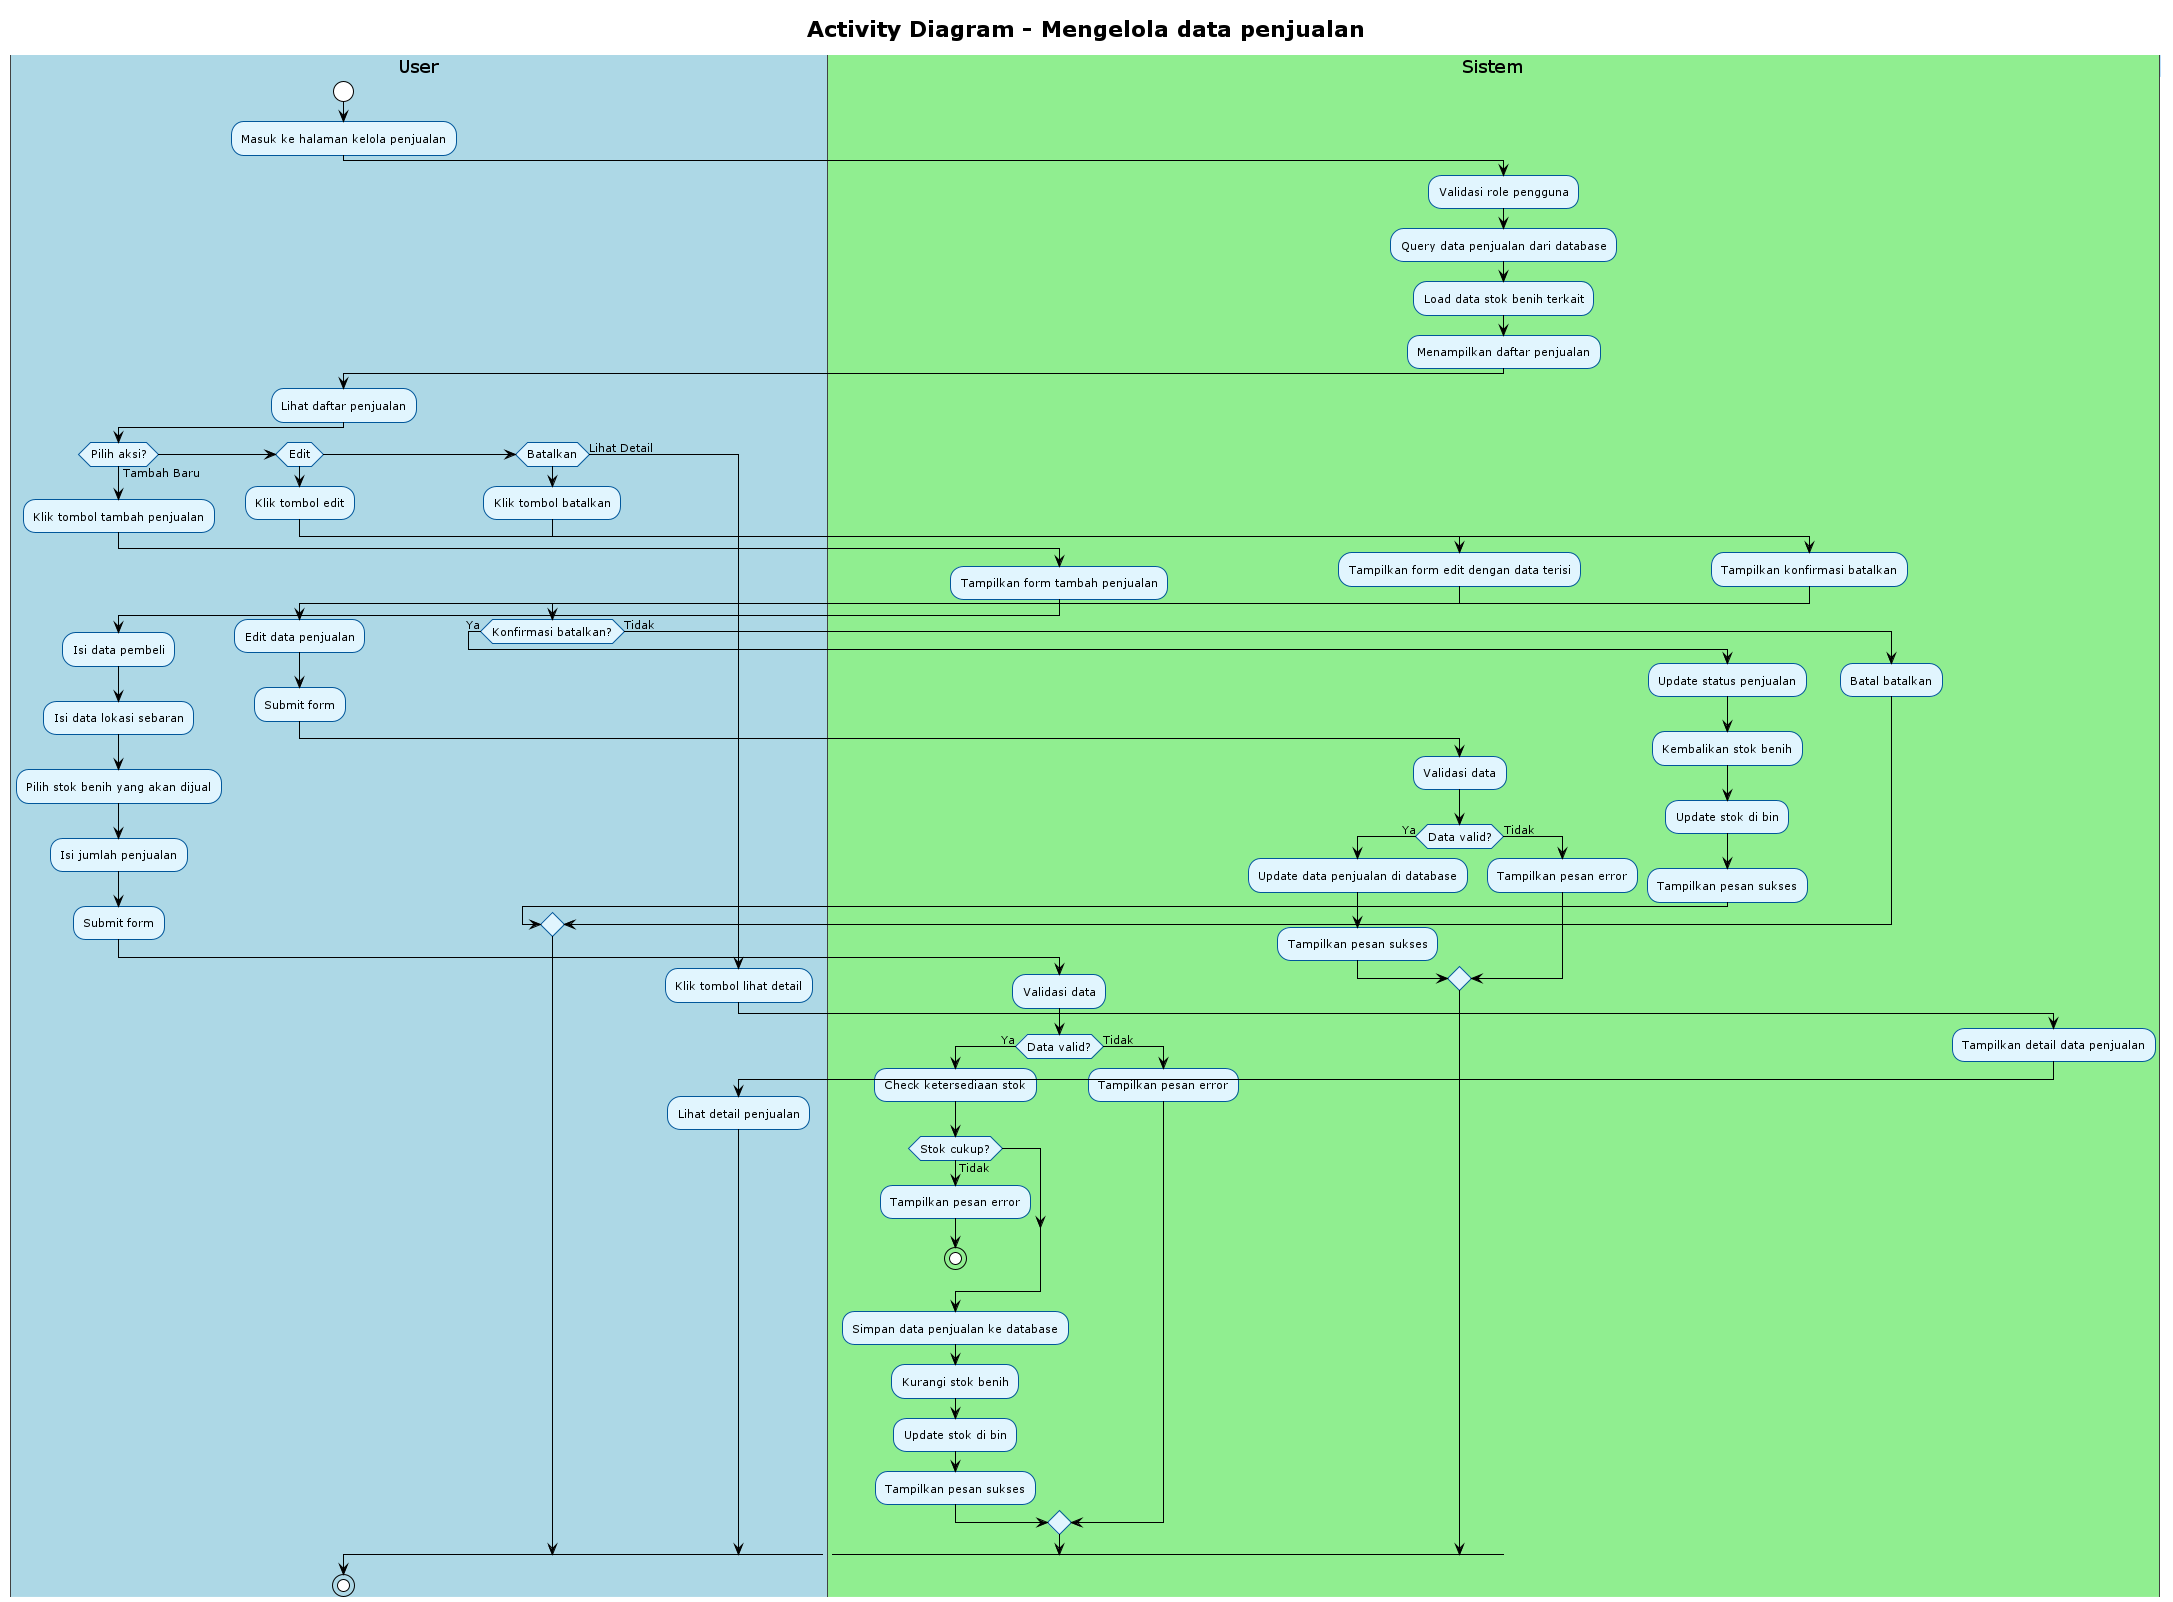

The diagram above was rendered by PlantUML. Its source (embedded in the PNG):
@startuml
' Referensi: Use Case Overview (00_use_case_overview.puml)
' Use case 17: Mengelola data penjualan
' Aktor: Admin/Kepala Sek, Petugas BBI
!theme plain
skinparam activity {
    BackgroundColor #E1F5FE
    BorderColor #01579B
    FontSize 11
}
skinparam swimlane {
    BackgroundColor #F5F5F5
    BorderColor #424242
    TitleBackgroundColor #BBDEFB
    TitleBorderColor #1976D2
}

title Activity Diagram - Mengelola data penjualan

|#LightBlue|User|
start
:Masuk ke halaman kelola penjualan;

|#LightGreen|Sistem|
:Validasi role pengguna;
:Query data penjualan dari database;
:Load data stok benih terkait;
:Menampilkan daftar penjualan;

|#LightBlue|User|
:Lihat daftar penjualan;

if (Pilih aksi?) then (Tambah Baru)
    |#LightBlue|User|
    :Klik tombol tambah penjualan;
    |#LightGreen|Sistem|
    :Tampilkan form tambah penjualan;
    |#LightBlue|User|
    :Isi data pembeli;
    :Isi data lokasi sebaran;
    :Pilih stok benih yang akan dijual;
    :Isi jumlah penjualan;
    :Submit form;
    |#LightGreen|Sistem|
    :Validasi data;
    if (Data valid?) then (Ya)
        :Check ketersediaan stok;
        if (Stok cukup?) then (Tidak)
            :Tampilkan pesan error;
            stop
        endif
        :Simpan data penjualan ke database;
        :Kurangi stok benih;
        :Update stok di bin;
        :Tampilkan pesan sukses;
    else (Tidak)
        :Tampilkan pesan error;
    endif
elseif (Edit) then
    |#LightBlue|User|
    :Klik tombol edit;
    |#LightGreen|Sistem|
    :Tampilkan form edit dengan data terisi;
    |#LightBlue|User|
    :Edit data penjualan;
    :Submit form;
    |#LightGreen|Sistem|
    :Validasi data;
    if (Data valid?) then (Ya)
        :Update data penjualan di database;
        :Tampilkan pesan sukses;
    else (Tidak)
        :Tampilkan pesan error;
    endif
elseif (Batalkan) then
    |#LightBlue|User|
    :Klik tombol batalkan;
    |#LightGreen|Sistem|
    :Tampilkan konfirmasi batalkan;
    |#LightBlue|User|
    if (Konfirmasi batalkan?) then (Ya)
        |#LightGreen|Sistem|
        :Update status penjualan;
        :Kembalikan stok benih;
        :Update stok di bin;
        :Tampilkan pesan sukses;
    else (Tidak)
        :Batal batalkan;
    endif
else (Lihat Detail)
    |#LightBlue|User|
    :Klik tombol lihat detail;
    |#LightGreen|Sistem|
    :Tampilkan detail data penjualan;
    |#LightBlue|User|
    :Lihat detail penjualan;
endif

stop

@enduml